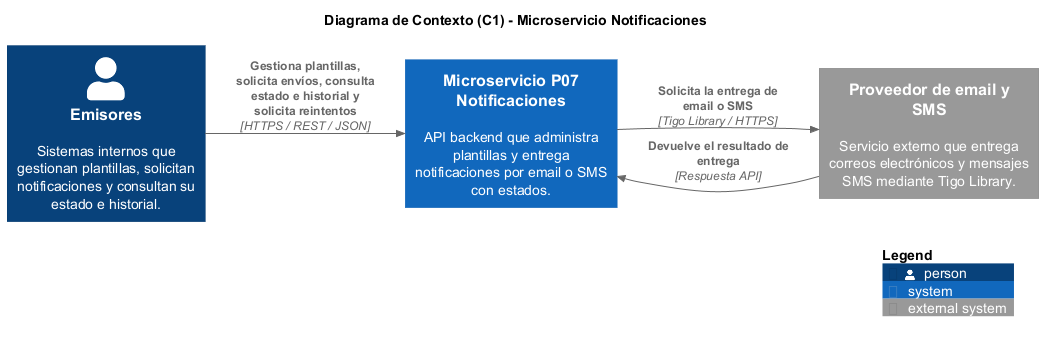

The diagram above was rendered by PlantUML. Its source (embedded in the PNG):
@startuml notificaciones-01-contexto

!define RELATIVE_INCLUDE "."
!include ../../../../notificaciones-architecture/binariess/C4_Context.puml

LAYOUT_LEFT_RIGHT()

title Diagrama de Contexto (C1) - Microservicio Notificaciones

Person(emisores,"Emisores", "Sistemas internos que gestionan plantillas, solicitan notificaciones y consultan su estado e historial.")


' Person(Administrador, "Administrador", "Gestiona las plantillas")
System(notificaciones, "Microservicio P07 Notificaciones", "API backend que administra plantillas y entrega notificaciones por email o SMS con estados.")

System_Ext(proveedor, "Proveedor de email y SMS", "Servicio externo que entrega correos electrónicos y mensajes SMS mediante Tigo Library.")

Rel(emisores, notificaciones, "Gestiona plantillas, solicita envíos, consulta estado e historial y solicita reintentos", "HTTPS / REST / JSON")
Rel(notificaciones, proveedor, "Solicita la entrega de email o SMS", "Tigo Library / HTTPS")
Rel(proveedor, notificaciones, "Devuelve el resultado de entrega", "Respuesta API")



' Rel(Administrador, notificaciones, "Recibe confirmaciones de reservas y pagos", "Email / SMS")
SHOW_LEGEND()
@enduml